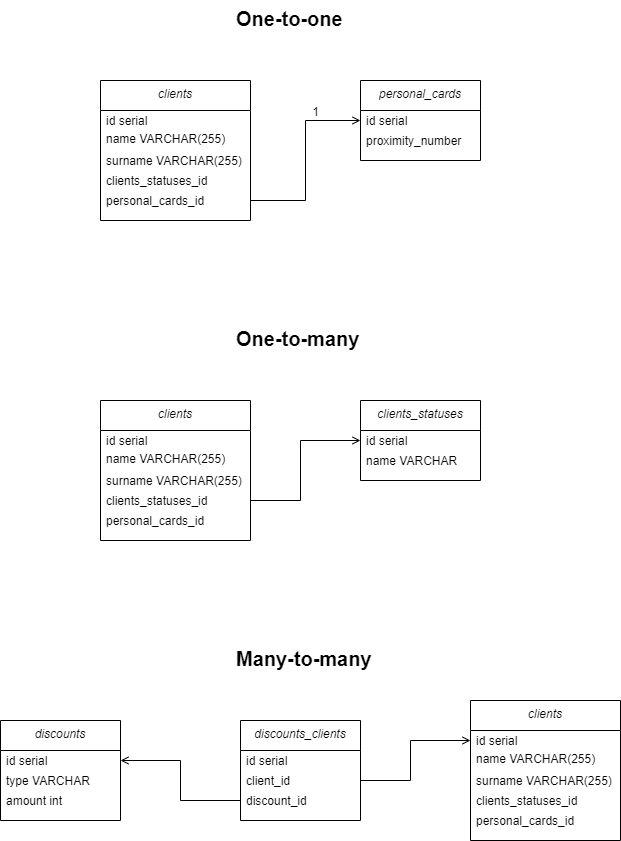

The diagram above was exported from draw.io. Its source (the exported page's mxGraphModel, read from the mxfile embedded in the PNG):
<mxGraphModel dx="1422" dy="794" grid="1" gridSize="10" guides="1" tooltips="1" connect="1" arrows="1" fold="1" page="1" pageScale="1" pageWidth="827" pageHeight="1169" math="0" shadow="0">
  <root>
    <mxCell id="WIyWlLk6GJQsqaUBKTNV-0" />
    <mxCell id="WIyWlLk6GJQsqaUBKTNV-1" parent="WIyWlLk6GJQsqaUBKTNV-0" />
    <mxCell id="zkfFHV4jXpPFQw0GAbJ--0" value="clients" style="swimlane;fontStyle=2;align=center;verticalAlign=top;childLayout=stackLayout;horizontal=1;startSize=30;horizontalStack=0;resizeParent=1;resizeLast=0;collapsible=1;marginBottom=0;rounded=0;shadow=0;strokeWidth=1;" parent="WIyWlLk6GJQsqaUBKTNV-1" vertex="1">
      <mxGeometry x="250" y="90" width="150" height="140" as="geometry">
        <mxRectangle x="230" y="140" width="160" height="26" as="alternateBounds" />
      </mxGeometry>
    </mxCell>
    <mxCell id="zkfFHV4jXpPFQw0GAbJ--1" value="id serial" style="text;align=left;verticalAlign=middle;spacingLeft=4;spacingRight=4;overflow=hidden;rotatable=0;points=[[0,0.5],[1,0.5]];portConstraint=eastwest;" parent="zkfFHV4jXpPFQw0GAbJ--0" vertex="1">
      <mxGeometry y="30" width="150" height="20" as="geometry" />
    </mxCell>
    <mxCell id="zkfFHV4jXpPFQw0GAbJ--2" value="name VARCHAR(255)&#10;" style="text;align=left;verticalAlign=middle;spacingLeft=4;spacingRight=4;overflow=hidden;rotatable=0;points=[[0,0.5],[1,0.5]];portConstraint=eastwest;rounded=0;shadow=0;html=0;" parent="zkfFHV4jXpPFQw0GAbJ--0" vertex="1">
      <mxGeometry y="50" width="150" height="20" as="geometry" />
    </mxCell>
    <mxCell id="cWd_ziL2mpopUwlH_99w-1" value="surname VARCHAR(255)" style="text;align=left;verticalAlign=middle;spacingLeft=4;spacingRight=4;overflow=hidden;rotatable=0;points=[[0,0.5],[1,0.5]];portConstraint=eastwest;" parent="zkfFHV4jXpPFQw0GAbJ--0" vertex="1">
      <mxGeometry y="70" width="150" height="20" as="geometry" />
    </mxCell>
    <mxCell id="cWd_ziL2mpopUwlH_99w-3" value="clients_statuses_id" style="text;align=left;verticalAlign=middle;spacingLeft=4;spacingRight=4;overflow=hidden;rotatable=0;points=[[0,0.5],[1,0.5]];portConstraint=eastwest;" parent="zkfFHV4jXpPFQw0GAbJ--0" vertex="1">
      <mxGeometry y="90" width="150" height="20" as="geometry" />
    </mxCell>
    <mxCell id="cWd_ziL2mpopUwlH_99w-6" value="personal_cards_id" style="text;align=left;verticalAlign=middle;spacingLeft=4;spacingRight=4;overflow=hidden;rotatable=0;points=[[0,0.5],[1,0.5]];portConstraint=eastwest;" parent="zkfFHV4jXpPFQw0GAbJ--0" vertex="1">
      <mxGeometry y="110" width="150" height="20" as="geometry" />
    </mxCell>
    <mxCell id="zkfFHV4jXpPFQw0GAbJ--17" value="personal_cards" style="swimlane;fontStyle=2;align=center;verticalAlign=top;childLayout=stackLayout;horizontal=1;startSize=30;horizontalStack=0;resizeParent=1;resizeLast=0;collapsible=1;marginBottom=0;rounded=0;shadow=0;strokeWidth=1;" parent="WIyWlLk6GJQsqaUBKTNV-1" vertex="1">
      <mxGeometry x="510" y="90" width="120" height="80" as="geometry">
        <mxRectangle x="550" y="140" width="160" height="26" as="alternateBounds" />
      </mxGeometry>
    </mxCell>
    <mxCell id="zkfFHV4jXpPFQw0GAbJ--18" value="id serial" style="text;align=left;verticalAlign=middle;spacingLeft=4;spacingRight=4;overflow=hidden;rotatable=0;points=[[0,0.5],[1,0.5]];portConstraint=eastwest;" parent="zkfFHV4jXpPFQw0GAbJ--17" vertex="1">
      <mxGeometry y="30" width="120" height="20" as="geometry" />
    </mxCell>
    <mxCell id="zkfFHV4jXpPFQw0GAbJ--24" value="proximity_number" style="text;align=left;verticalAlign=middle;spacingLeft=4;spacingRight=4;overflow=hidden;rotatable=0;points=[[0,0.5],[1,0.5]];portConstraint=eastwest;" parent="zkfFHV4jXpPFQw0GAbJ--17" vertex="1">
      <mxGeometry y="50" width="120" height="20" as="geometry" />
    </mxCell>
    <mxCell id="zkfFHV4jXpPFQw0GAbJ--26" value="" style="endArrow=open;shadow=0;strokeWidth=1;rounded=0;endFill=1;edgeStyle=elbowEdgeStyle;exitX=1;exitY=0.5;exitDx=0;exitDy=0;entryX=0;entryY=0.5;entryDx=0;entryDy=0;" parent="WIyWlLk6GJQsqaUBKTNV-1" source="cWd_ziL2mpopUwlH_99w-6" target="zkfFHV4jXpPFQw0GAbJ--18" edge="1">
      <mxGeometry x="0.5" y="41" relative="1" as="geometry">
        <mxPoint x="570" y="242" as="sourcePoint" />
        <mxPoint x="470" y="150" as="targetPoint" />
        <mxPoint x="-40" y="32" as="offset" />
        <Array as="points">
          <mxPoint x="455" y="170" />
        </Array>
      </mxGeometry>
    </mxCell>
    <mxCell id="zkfFHV4jXpPFQw0GAbJ--28" value="1" style="resizable=0;align=right;verticalAlign=bottom;labelBackgroundColor=none;fontSize=12;" parent="zkfFHV4jXpPFQw0GAbJ--26" connectable="0" vertex="1">
      <mxGeometry x="1" relative="1" as="geometry">
        <mxPoint x="-40" as="offset" />
      </mxGeometry>
    </mxCell>
    <mxCell id="cWd_ziL2mpopUwlH_99w-9" value="One-to-one" style="text;strokeColor=none;fillColor=none;align=left;verticalAlign=top;spacingLeft=4;spacingRight=4;overflow=hidden;rotatable=0;points=[[0,0.5],[1,0.5]];portConstraint=eastwest;fontStyle=1;strokeWidth=1;fontSize=20;" parent="WIyWlLk6GJQsqaUBKTNV-1" vertex="1">
      <mxGeometry x="380" y="10" width="120" height="26" as="geometry" />
    </mxCell>
    <mxCell id="cWd_ziL2mpopUwlH_99w-15" value="One-to-many" style="text;strokeColor=none;fillColor=none;align=left;verticalAlign=top;spacingLeft=4;spacingRight=4;overflow=hidden;rotatable=0;points=[[0,0.5],[1,0.5]];portConstraint=eastwest;fontStyle=1;strokeWidth=1;fontSize=20;" parent="WIyWlLk6GJQsqaUBKTNV-1" vertex="1">
      <mxGeometry x="380" y="330" width="140" height="26" as="geometry" />
    </mxCell>
    <mxCell id="cWd_ziL2mpopUwlH_99w-16" value="discounts_clients" style="swimlane;fontStyle=2;align=center;verticalAlign=top;childLayout=stackLayout;horizontal=1;startSize=30;horizontalStack=0;resizeParent=1;resizeLast=0;collapsible=1;marginBottom=0;rounded=0;shadow=0;strokeWidth=1;" parent="WIyWlLk6GJQsqaUBKTNV-1" vertex="1">
      <mxGeometry x="390" y="730" width="120" height="100" as="geometry">
        <mxRectangle x="550" y="140" width="160" height="26" as="alternateBounds" />
      </mxGeometry>
    </mxCell>
    <mxCell id="cWd_ziL2mpopUwlH_99w-17" value="id serial" style="text;align=left;verticalAlign=middle;spacingLeft=4;spacingRight=4;overflow=hidden;rotatable=0;points=[[0,0.5],[1,0.5]];portConstraint=eastwest;" parent="cWd_ziL2mpopUwlH_99w-16" vertex="1">
      <mxGeometry y="30" width="120" height="20" as="geometry" />
    </mxCell>
    <mxCell id="cWd_ziL2mpopUwlH_99w-18" value="client_id" style="text;align=left;verticalAlign=middle;spacingLeft=4;spacingRight=4;overflow=hidden;rotatable=0;points=[[0,0.5],[1,0.5]];portConstraint=eastwest;" parent="cWd_ziL2mpopUwlH_99w-16" vertex="1">
      <mxGeometry y="50" width="120" height="20" as="geometry" />
    </mxCell>
    <mxCell id="cWd_ziL2mpopUwlH_99w-30" value="discount_id" style="text;align=left;verticalAlign=middle;spacingLeft=4;spacingRight=4;overflow=hidden;rotatable=0;points=[[0,0.5],[1,0.5]];portConstraint=eastwest;" parent="cWd_ziL2mpopUwlH_99w-16" vertex="1">
      <mxGeometry y="70" width="120" height="20" as="geometry" />
    </mxCell>
    <mxCell id="cWd_ziL2mpopUwlH_99w-19" value="clients" style="swimlane;fontStyle=2;align=center;verticalAlign=top;childLayout=stackLayout;horizontal=1;startSize=30;horizontalStack=0;resizeParent=1;resizeLast=0;collapsible=1;marginBottom=0;rounded=0;shadow=0;strokeWidth=1;" parent="WIyWlLk6GJQsqaUBKTNV-1" vertex="1">
      <mxGeometry x="250" y="410" width="150" height="140" as="geometry">
        <mxRectangle x="230" y="140" width="160" height="26" as="alternateBounds" />
      </mxGeometry>
    </mxCell>
    <mxCell id="cWd_ziL2mpopUwlH_99w-20" value="id serial" style="text;align=left;verticalAlign=middle;spacingLeft=4;spacingRight=4;overflow=hidden;rotatable=0;points=[[0,0.5],[1,0.5]];portConstraint=eastwest;" parent="cWd_ziL2mpopUwlH_99w-19" vertex="1">
      <mxGeometry y="30" width="150" height="20" as="geometry" />
    </mxCell>
    <mxCell id="cWd_ziL2mpopUwlH_99w-21" value="name VARCHAR(255)&#10;" style="text;align=left;verticalAlign=middle;spacingLeft=4;spacingRight=4;overflow=hidden;rotatable=0;points=[[0,0.5],[1,0.5]];portConstraint=eastwest;rounded=0;shadow=0;html=0;" parent="cWd_ziL2mpopUwlH_99w-19" vertex="1">
      <mxGeometry y="50" width="150" height="20" as="geometry" />
    </mxCell>
    <mxCell id="cWd_ziL2mpopUwlH_99w-22" value="surname VARCHAR(255)" style="text;align=left;verticalAlign=middle;spacingLeft=4;spacingRight=4;overflow=hidden;rotatable=0;points=[[0,0.5],[1,0.5]];portConstraint=eastwest;" parent="cWd_ziL2mpopUwlH_99w-19" vertex="1">
      <mxGeometry y="70" width="150" height="20" as="geometry" />
    </mxCell>
    <mxCell id="cWd_ziL2mpopUwlH_99w-23" value="clients_statuses_id" style="text;align=left;verticalAlign=middle;spacingLeft=4;spacingRight=4;overflow=hidden;rotatable=0;points=[[0,0.5],[1,0.5]];portConstraint=eastwest;" parent="cWd_ziL2mpopUwlH_99w-19" vertex="1">
      <mxGeometry y="90" width="150" height="20" as="geometry" />
    </mxCell>
    <mxCell id="cWd_ziL2mpopUwlH_99w-24" value="personal_cards_id" style="text;align=left;verticalAlign=middle;spacingLeft=4;spacingRight=4;overflow=hidden;rotatable=0;points=[[0,0.5],[1,0.5]];portConstraint=eastwest;" parent="cWd_ziL2mpopUwlH_99w-19" vertex="1">
      <mxGeometry y="110" width="150" height="20" as="geometry" />
    </mxCell>
    <mxCell id="cWd_ziL2mpopUwlH_99w-25" value="clients_statuses" style="swimlane;fontStyle=2;align=center;verticalAlign=top;childLayout=stackLayout;horizontal=1;startSize=30;horizontalStack=0;resizeParent=1;resizeLast=0;collapsible=1;marginBottom=0;rounded=0;shadow=0;strokeWidth=1;" parent="WIyWlLk6GJQsqaUBKTNV-1" vertex="1">
      <mxGeometry x="510" y="410" width="120" height="80" as="geometry">
        <mxRectangle x="550" y="140" width="160" height="26" as="alternateBounds" />
      </mxGeometry>
    </mxCell>
    <mxCell id="cWd_ziL2mpopUwlH_99w-26" value="id serial" style="text;align=left;verticalAlign=middle;spacingLeft=4;spacingRight=4;overflow=hidden;rotatable=0;points=[[0,0.5],[1,0.5]];portConstraint=eastwest;" parent="cWd_ziL2mpopUwlH_99w-25" vertex="1">
      <mxGeometry y="30" width="120" height="20" as="geometry" />
    </mxCell>
    <mxCell id="cWd_ziL2mpopUwlH_99w-27" value="name VARCHAR" style="text;align=left;verticalAlign=middle;spacingLeft=4;spacingRight=4;overflow=hidden;rotatable=0;points=[[0,0.5],[1,0.5]];portConstraint=eastwest;" parent="cWd_ziL2mpopUwlH_99w-25" vertex="1">
      <mxGeometry y="50" width="120" height="20" as="geometry" />
    </mxCell>
    <mxCell id="cWd_ziL2mpopUwlH_99w-28" value="" style="endArrow=open;shadow=0;strokeWidth=1;rounded=0;endFill=1;edgeStyle=elbowEdgeStyle;entryX=0;entryY=0.5;entryDx=0;entryDy=0;" parent="WIyWlLk6GJQsqaUBKTNV-1" target="cWd_ziL2mpopUwlH_99w-26" edge="1">
      <mxGeometry x="0.5" y="41" relative="1" as="geometry">
        <mxPoint x="400" y="510" as="sourcePoint" />
        <mxPoint x="461" y="664.9999999999999" as="targetPoint" />
        <mxPoint x="-40" y="32" as="offset" />
        <Array as="points">
          <mxPoint x="450" y="460" />
          <mxPoint x="440" y="490" />
        </Array>
      </mxGeometry>
    </mxCell>
    <mxCell id="cWd_ziL2mpopUwlH_99w-29" value="Many-to-many" style="text;strokeColor=none;fillColor=none;align=left;verticalAlign=top;spacingLeft=4;spacingRight=4;overflow=hidden;rotatable=0;points=[[0,0.5],[1,0.5]];portConstraint=eastwest;fontStyle=1;strokeWidth=1;fontSize=20;" parent="WIyWlLk6GJQsqaUBKTNV-1" vertex="1">
      <mxGeometry x="380" y="650" width="150" height="26" as="geometry" />
    </mxCell>
    <mxCell id="cWd_ziL2mpopUwlH_99w-31" value="discounts" style="swimlane;fontStyle=2;align=center;verticalAlign=top;childLayout=stackLayout;horizontal=1;startSize=30;horizontalStack=0;resizeParent=1;resizeLast=0;collapsible=1;marginBottom=0;rounded=0;shadow=0;strokeWidth=1;" parent="WIyWlLk6GJQsqaUBKTNV-1" vertex="1">
      <mxGeometry x="150" y="730" width="120" height="100" as="geometry">
        <mxRectangle x="550" y="140" width="160" height="26" as="alternateBounds" />
      </mxGeometry>
    </mxCell>
    <mxCell id="cWd_ziL2mpopUwlH_99w-32" value="id serial" style="text;align=left;verticalAlign=middle;spacingLeft=4;spacingRight=4;overflow=hidden;rotatable=0;points=[[0,0.5],[1,0.5]];portConstraint=eastwest;" parent="cWd_ziL2mpopUwlH_99w-31" vertex="1">
      <mxGeometry y="30" width="120" height="20" as="geometry" />
    </mxCell>
    <mxCell id="cWd_ziL2mpopUwlH_99w-33" value="type VARCHAR" style="text;align=left;verticalAlign=middle;spacingLeft=4;spacingRight=4;overflow=hidden;rotatable=0;points=[[0,0.5],[1,0.5]];portConstraint=eastwest;" parent="cWd_ziL2mpopUwlH_99w-31" vertex="1">
      <mxGeometry y="50" width="120" height="20" as="geometry" />
    </mxCell>
    <mxCell id="cWd_ziL2mpopUwlH_99w-34" value="amount int" style="text;align=left;verticalAlign=middle;spacingLeft=4;spacingRight=4;overflow=hidden;rotatable=0;points=[[0,0.5],[1,0.5]];portConstraint=eastwest;" parent="cWd_ziL2mpopUwlH_99w-31" vertex="1">
      <mxGeometry y="70" width="120" height="20" as="geometry" />
    </mxCell>
    <mxCell id="cWd_ziL2mpopUwlH_99w-39" value="clients" style="swimlane;fontStyle=2;align=center;verticalAlign=top;childLayout=stackLayout;horizontal=1;startSize=30;horizontalStack=0;resizeParent=1;resizeLast=0;collapsible=1;marginBottom=0;rounded=0;shadow=0;strokeWidth=1;" parent="WIyWlLk6GJQsqaUBKTNV-1" vertex="1">
      <mxGeometry x="620" y="710" width="150" height="140" as="geometry">
        <mxRectangle x="230" y="140" width="160" height="26" as="alternateBounds" />
      </mxGeometry>
    </mxCell>
    <mxCell id="cWd_ziL2mpopUwlH_99w-40" value="id serial" style="text;align=left;verticalAlign=middle;spacingLeft=4;spacingRight=4;overflow=hidden;rotatable=0;points=[[0,0.5],[1,0.5]];portConstraint=eastwest;" parent="cWd_ziL2mpopUwlH_99w-39" vertex="1">
      <mxGeometry y="30" width="150" height="20" as="geometry" />
    </mxCell>
    <mxCell id="cWd_ziL2mpopUwlH_99w-41" value="name VARCHAR(255)&#10;" style="text;align=left;verticalAlign=middle;spacingLeft=4;spacingRight=4;overflow=hidden;rotatable=0;points=[[0,0.5],[1,0.5]];portConstraint=eastwest;rounded=0;shadow=0;html=0;" parent="cWd_ziL2mpopUwlH_99w-39" vertex="1">
      <mxGeometry y="50" width="150" height="20" as="geometry" />
    </mxCell>
    <mxCell id="cWd_ziL2mpopUwlH_99w-42" value="surname VARCHAR(255)" style="text;align=left;verticalAlign=middle;spacingLeft=4;spacingRight=4;overflow=hidden;rotatable=0;points=[[0,0.5],[1,0.5]];portConstraint=eastwest;" parent="cWd_ziL2mpopUwlH_99w-39" vertex="1">
      <mxGeometry y="70" width="150" height="20" as="geometry" />
    </mxCell>
    <mxCell id="cWd_ziL2mpopUwlH_99w-43" value="clients_statuses_id" style="text;align=left;verticalAlign=middle;spacingLeft=4;spacingRight=4;overflow=hidden;rotatable=0;points=[[0,0.5],[1,0.5]];portConstraint=eastwest;" parent="cWd_ziL2mpopUwlH_99w-39" vertex="1">
      <mxGeometry y="90" width="150" height="20" as="geometry" />
    </mxCell>
    <mxCell id="cWd_ziL2mpopUwlH_99w-44" value="personal_cards_id" style="text;align=left;verticalAlign=middle;spacingLeft=4;spacingRight=4;overflow=hidden;rotatable=0;points=[[0,0.5],[1,0.5]];portConstraint=eastwest;" parent="cWd_ziL2mpopUwlH_99w-39" vertex="1">
      <mxGeometry y="110" width="150" height="20" as="geometry" />
    </mxCell>
    <mxCell id="cWd_ziL2mpopUwlH_99w-45" value="" style="endArrow=open;shadow=0;strokeWidth=1;rounded=0;endFill=1;edgeStyle=elbowEdgeStyle;entryX=0;entryY=0.5;entryDx=0;entryDy=0;" parent="WIyWlLk6GJQsqaUBKTNV-1" target="cWd_ziL2mpopUwlH_99w-40" edge="1">
      <mxGeometry x="0.5" y="41" relative="1" as="geometry">
        <mxPoint x="510" y="790" as="sourcePoint" />
        <mxPoint x="620" y="730" as="targetPoint" />
        <mxPoint x="-40" y="32" as="offset" />
        <Array as="points">
          <mxPoint x="560" y="740" />
          <mxPoint x="550" y="770" />
        </Array>
      </mxGeometry>
    </mxCell>
    <mxCell id="cWd_ziL2mpopUwlH_99w-46" value="" style="endArrow=open;shadow=0;strokeWidth=1;rounded=0;endFill=1;edgeStyle=elbowEdgeStyle;entryX=1;entryY=0.5;entryDx=0;entryDy=0;exitX=0;exitY=0.5;exitDx=0;exitDy=0;" parent="WIyWlLk6GJQsqaUBKTNV-1" source="cWd_ziL2mpopUwlH_99w-30" target="cWd_ziL2mpopUwlH_99w-32" edge="1">
      <mxGeometry x="0.5" y="41" relative="1" as="geometry">
        <mxPoint x="370" y="780" as="sourcePoint" />
        <mxPoint x="390" y="810" as="targetPoint" />
        <mxPoint x="-40" y="32" as="offset" />
        <Array as="points">
          <mxPoint x="330" y="820" />
          <mxPoint x="320" y="850" />
        </Array>
      </mxGeometry>
    </mxCell>
  </root>
</mxGraphModel>